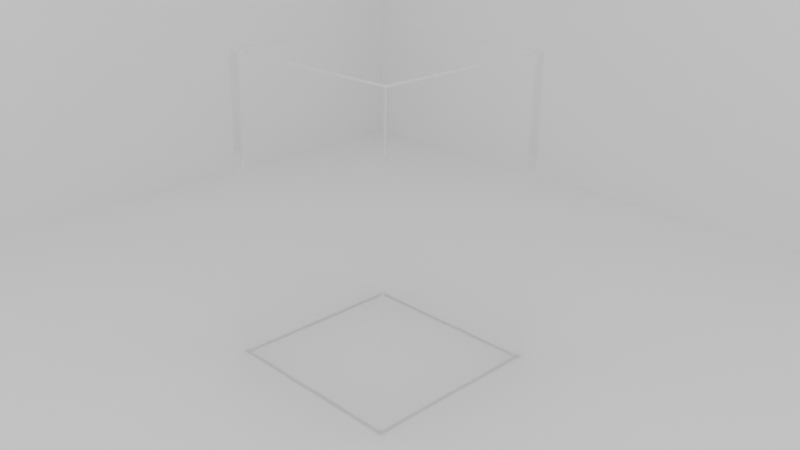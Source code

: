 # Source: fluid.blend  (saved by Blender 3.0.42; exported with 4.5.12 LTS)
import bpy
from mathutils import Matrix  # noqa: F401  (used for matrix-valued properties, if any)

bpy.ops.wm.read_factory_settings(use_empty=True)
scene = bpy.context.scene
scene.name = 'Scene'

# ---- materials (node trees are filled in below, after node groups)
mat_material = bpy.data.materials.new('Material')
mat_glass = bpy.data.materials.new('Glass')

# ---- material node trees
mat_material.use_nodes = True; mat_material.node_tree.nodes.clear()
_N = mat_material.node_tree.nodes; _L = mat_material.node_tree.links
n0 = _N.new('ShaderNodeBsdfPrincipled'); n0.name = 'Principled BSDF'; n0.location = (10, 300)
n0.distribution = 'GGX'
n0.subsurface_method = 'RANDOM_WALK_SKIN'
n0.inputs[3].default_value = 1.45
n0.inputs[27].default_value = (0.0, 0.0, 0.0, 1.0)
n0.inputs[28].default_value = 1.0
n1 = _N.new('ShaderNodeOutputMaterial'); n1.name = 'Material Output'; n1.location = (300, 300)
_L.new(n0.outputs[0], n1.inputs[0])
n1.is_active_output = True
mat_glass.use_nodes = True; mat_glass.node_tree.nodes.clear()
_N = mat_glass.node_tree.nodes; _L = mat_glass.node_tree.links
n0 = _N.new('ShaderNodeOutputMaterial'); n0.name = 'Material Output'; n0.location = (300, 300)
n1 = _N.new('ShaderNodeBsdfGlass'); n1.name = 'Glass BSDF'; n1.location = (0, 300)
n1.distribution = 'BECKMANN'
n1.inputs[2].default_value = 1.1
_L.new(n1.outputs[0], n0.inputs[0])
n0.is_active_output = True

# ---- world
world_world = bpy.data.worlds.new('World'); scene.world = world_world
world_world.use_nodes = True; world_world.node_tree.nodes.clear()
_N = world_world.node_tree.nodes; _L = world_world.node_tree.links
n0 = _N.new('ShaderNodeOutputWorld'); n0.name = 'World Output'; n0.location = (300, 300)
n1 = _N.new('ShaderNodeBackground'); n1.name = 'Background'; n1.location = (10, 300)
n1.inputs[0].default_value = (0.05088, 0.05088, 0.05088, 1.0)
n1.inputs[1].default_value = 20.0
_L.new(n1.outputs[0], n0.inputs[0])
n0.is_active_output = True
world_world.color = (0.05088, 0.05088, 0.05088)
world_world.use_sun_shadow = False
world_world.sun_shadow_jitter_overblur = 0.0

# ---- cameras
cam_camera_004 = bpy.data.cameras.new('Camera.004')
cam_camera_004.lens = 40.0
cam_camera_004.ortho_scale = 10.62
cam_camera_004.shift_x = 0.06

# ---- lights
light_area = bpy.data.lights.new('Area', 'AREA')
light_area.transmission_factor = 0.0
light_area.energy = 7.854
light_area.shadow_soft_size = 1.0
light_area.shadow_maximum_resolution = 0.006
light_area.use_absolute_resolution = True
light_area.size = 1.0
light_area.size_y = 1.0
light_area_002 = bpy.data.lights.new('Area.002', 'AREA')
light_area_002.transmission_factor = 0.0
light_area_002.energy = 7.854
light_area_002.shadow_soft_size = 1.0
light_area_002.shadow_maximum_resolution = 0.006
light_area_002.use_absolute_resolution = True
light_area_002.size = 1.0
light_area_002.size_y = 1.0

# ---- meshes
me_cube_001 = bpy.data.meshes.new('Cube.001')
me_cube_001.from_pydata([(-1.0, -1.0, -1.5), (-1.0, -1.0, 0.5), (-1.0, 1.0, -1.5), (-1.0, 1.0, 0.5), (1.0, -1.0, -1.5), (1.0, -1.0, 0.5), (1.0, 1.0, -1.5), (1.0, 1.0, 0.5)], [], [(0, 1, 3, 2), (2, 3, 7, 6), (6, 7, 5, 4), (4, 5, 1, 0), (2, 6, 4, 0), (7, 3, 1, 5)])
_uv = me_cube_001.uv_layers.new(name='UVMap')
_uv.uv.foreach_set('vector', [0.375, 0.0, 0.625, 0.0, 0.625, 0.25, 0.375, 0.25, 0.375, 0.25, 0.625, 0.25, 0.625, 0.5, 0.375, 0.5, 0.375, 0.5, 0.625, 0.5, 0.625, 0.75, 0.375, 0.75, 0.375, 0.75, 0.625, 0.75, 0.625, 1.0, 0.375, 1.0, 0.125, 0.5, 0.375, 0.5, 0.375, 0.75, 0.125, 0.75, 0.625, 0.5, 0.875, 0.5, 0.875, 0.75, 0.625, 0.75])
me_cube_001.materials.append(mat_material)
me_cube_001.use_remesh_fix_poles = True
me_cube_001.use_remesh_preserve_attributes = False
me_cube_001.update()
me_cube_002 = bpy.data.meshes.new('Cube.002')
me_cube_002.from_pydata([(-1.0, -1.0, -1.5), (-1.0, -1.0, 0.5), (-1.0, 1.0, -1.5), (-1.0, 1.0, 0.5), (1.0, -1.0, -1.5), (1.0, -1.0, 0.5), (1.0, 1.0, -1.5), (1.0, 1.0, 0.5)], [], [(0, 1, 3, 2), (2, 3, 7, 6), (6, 7, 5, 4), (4, 5, 1, 0), (2, 6, 4, 0), (7, 3, 1, 5)])
_uv = me_cube_002.uv_layers.new(name='UVMap')
_uv.uv.foreach_set('vector', [0.375, 0.0, 0.625, 0.0, 0.625, 0.25, 0.375, 0.25, 0.375, 0.25, 0.625, 0.25, 0.625, 0.5, 0.375, 0.5, 0.375, 0.5, 0.625, 0.5, 0.625, 0.75, 0.375, 0.75, 0.375, 0.75, 0.625, 0.75, 0.625, 1.0, 0.375, 1.0, 0.125, 0.5, 0.375, 0.5, 0.375, 0.75, 0.125, 0.75, 0.625, 0.5, 0.875, 0.5, 0.875, 0.75, 0.625, 0.75])
me_cube_002.use_remesh_fix_poles = True
me_cube_002.use_remesh_preserve_attributes = False
me_cube_002.update()
me_cube_003 = bpy.data.meshes.new('Cube.003')
me_cube_003.from_pydata([(-1.0, -1.0, -1.5), (-1.0, -1.0, 0.5), (-1.0, 1.0, -1.5), (-1.0, 1.0, 0.5), (1.0, -1.0, -1.5), (1.0, -1.0, 0.5), (1.0, 1.0, -1.5), (1.0, 1.0, 0.5)], [], [(0, 1, 3, 2), (2, 3, 7, 6), (6, 7, 5, 4), (4, 5, 1, 0), (2, 6, 4, 0), (7, 3, 1, 5)])
_uv = me_cube_003.uv_layers.new(name='UVMap')
_uv.uv.foreach_set('vector', [0.375, 0.0, 0.625, 0.0, 0.625, 0.25, 0.375, 0.25, 0.375, 0.25, 0.625, 0.25, 0.625, 0.5, 0.375, 0.5, 0.375, 0.5, 0.625, 0.5, 0.625, 0.75, 0.375, 0.75, 0.375, 0.75, 0.625, 0.75, 0.625, 1.0, 0.375, 1.0, 0.125, 0.5, 0.375, 0.5, 0.375, 0.75, 0.125, 0.75, 0.625, 0.5, 0.875, 0.5, 0.875, 0.75, 0.625, 0.75])
me_cube_003.use_remesh_fix_poles = True
me_cube_003.use_remesh_preserve_attributes = False
me_cube_003.update()
me_cube_004 = bpy.data.meshes.new('Cube.004')
me_cube_004.from_pydata([(-1.0, -1.0, -1.0), (-1.0, -1.0, 1.0), (-1.0, 1.0, -1.0), (-1.0, 1.0, 1.0), (1.0, -1.0, -1.0), (1.0, -1.0, 1.0), (1.0, 1.0, -1.0), (1.0, 1.0, 1.0)], [], [(0, 1, 3, 2), (2, 3, 7, 6), (6, 7, 5, 4), (4, 5, 1, 0), (2, 6, 4, 0), (7, 3, 1, 5)])
_uv = me_cube_004.uv_layers.new(name='UVMap')
_uv.uv.foreach_set('vector', [0.375, 0.0, 0.625, 0.0, 0.625, 0.25, 0.375, 0.25, 0.375, 0.25, 0.625, 0.25, 0.625, 0.5, 0.375, 0.5, 0.375, 0.5, 0.625, 0.5, 0.625, 0.75, 0.375, 0.75, 0.375, 0.75, 0.625, 0.75, 0.625, 1.0, 0.375, 1.0, 0.125, 0.5, 0.375, 0.5, 0.375, 0.75, 0.125, 0.75, 0.625, 0.5, 0.875, 0.5, 0.875, 0.75, 0.625, 0.75])
me_cube_004.materials.append(mat_glass)
me_cube_004.use_remesh_fix_poles = True
me_cube_004.use_remesh_preserve_attributes = False
me_cube_004.update()
me_cube_009 = bpy.data.meshes.new('Cube.009')
me_cube_009.from_pydata([(-1.0, -1.0, -1.0), (-1.0, -1.0, 1.0), (-1.0, 1.0, -1.0), (-1.0, 1.0, 1.0), (1.0, -1.0, -1.0), (1.0, -1.0, 1.0), (1.0, 1.0, -1.0), (1.0, 1.0, 1.0)], [], [(0, 1, 3, 2), (2, 3, 7, 6), (6, 7, 5, 4), (4, 5, 1, 0), (2, 6, 4, 0), (7, 3, 1, 5)])
_uv = me_cube_009.uv_layers.new(name='UVMap')
_uv.uv.foreach_set('vector', [0.375, 0.0, 0.625, 0.0, 0.625, 0.25, 0.375, 0.25, 0.375, 0.25, 0.625, 0.25, 0.625, 0.5, 0.375, 0.5, 0.375, 0.5, 0.625, 0.5, 0.625, 0.75, 0.375, 0.75, 0.375, 0.75, 0.625, 0.75, 0.625, 1.0, 0.375, 1.0, 0.125, 0.5, 0.375, 0.5, 0.375, 0.75, 0.125, 0.75, 0.625, 0.5, 0.875, 0.5, 0.875, 0.75, 0.625, 0.75])
me_cube_009.materials.append(mat_glass)
me_cube_009.use_remesh_fix_poles = True
me_cube_009.use_remesh_preserve_attributes = False
me_cube_009.update()
me_cube_017 = bpy.data.meshes.new('Cube.017')
me_cube_017.from_pydata([(-1.0, -1.0, -1.0), (-1.0, -1.0, 1.0), (-1.0, 1.0, -1.0), (-1.0, 1.0, 1.0), (1.0, -1.0, -1.0), (1.0, -1.0, 1.0), (1.0, 1.0, -1.0), (1.0, 1.0, 1.0)], [], [(0, 1, 3, 2), (2, 3, 7, 6), (6, 7, 5, 4), (4, 5, 1, 0), (2, 6, 4, 0), (7, 3, 1, 5)])
_uv = me_cube_017.uv_layers.new(name='UVMap')
_uv.uv.foreach_set('vector', [0.375, 0.0, 0.625, 0.0, 0.625, 0.25, 0.375, 0.25, 0.375, 0.25, 0.625, 0.25, 0.625, 0.5, 0.375, 0.5, 0.375, 0.5, 0.625, 0.5, 0.625, 0.75, 0.375, 0.75, 0.375, 0.75, 0.625, 0.75, 0.625, 1.0, 0.375, 1.0, 0.125, 0.5, 0.375, 0.5, 0.375, 0.75, 0.125, 0.75, 0.625, 0.5, 0.875, 0.5, 0.875, 0.75, 0.625, 0.75])
me_cube_017.materials.append(mat_glass)
me_cube_017.use_remesh_fix_poles = True
me_cube_017.use_remesh_preserve_attributes = False
me_cube_017.update()
me_cube_018 = bpy.data.meshes.new('Cube.018')
me_cube_018.from_pydata([(-1.0, -1.0, -1.0), (-1.0, -1.0, 1.0), (-1.0, 1.0, -1.0), (-1.0, 1.0, 1.0), (1.0, -1.0, -1.0), (1.0, -1.0, 1.0), (1.0, 1.0, -1.0), (1.0, 1.0, 1.0)], [], [(0, 1, 3, 2), (2, 3, 7, 6), (6, 7, 5, 4), (4, 5, 1, 0), (2, 6, 4, 0), (7, 3, 1, 5)])
_uv = me_cube_018.uv_layers.new(name='UVMap')
_uv.uv.foreach_set('vector', [0.375, 0.0, 0.625, 0.0, 0.625, 0.25, 0.375, 0.25, 0.375, 0.25, 0.625, 0.25, 0.625, 0.5, 0.375, 0.5, 0.375, 0.5, 0.625, 0.5, 0.625, 0.75, 0.375, 0.75, 0.375, 0.75, 0.625, 0.75, 0.625, 1.0, 0.375, 1.0, 0.125, 0.5, 0.375, 0.5, 0.375, 0.75, 0.125, 0.75, 0.625, 0.5, 0.875, 0.5, 0.875, 0.75, 0.625, 0.75])
me_cube_018.materials.append(mat_glass)
me_cube_018.use_remesh_fix_poles = True
me_cube_018.use_remesh_preserve_attributes = False
me_cube_018.update()

# ---- objects
ob_camera = bpy.data.objects.new('Camera', cam_camera_004)
ob_cube = bpy.data.objects.new('Cube', me_cube_001)
ob_cube_001 = bpy.data.objects.new('Cube.001', me_cube_002)
ob_cube_002 = bpy.data.objects.new('Cube.002', me_cube_003)
ob_area = bpy.data.objects.new('Area', light_area)
ob_area_001 = bpy.data.objects.new('Area.001', light_area_002)
ob_cube_003 = bpy.data.objects.new('Cube.003', me_cube_004)
ob_cube_005 = bpy.data.objects.new('Cube.005', me_cube_009)
ob_cube_004 = bpy.data.objects.new('Cube.004', me_cube_017)
ob_cube_006 = bpy.data.objects.new('Cube.006', me_cube_018)

# ---- transforms, parenting, visibility, modifiers, constraints
ob_camera.location = (-150.0, -150.0, 150.0)
ob_camera.rotation_euler = (1.183, 0.0, -0.747)
ob_camera.lock_location = (True, False, False)
ob_cube.location = (102.0, 105.0, 0.0)
ob_cube.scale = (250.0, 250.0, 1.0)
ob_cube_001.location = (214.0, 103.0, 114.0)
ob_cube_001.rotation_euler = (0.0, 1.571, 0.0)
ob_cube_001.scale = (250.0, 250.0, 1.0)
ob_cube_002.location = (102.0, 217.0, 0.0)
ob_cube_002.rotation_euler = (1.571, 0.0, 0.0)
ob_cube_002.scale = (250.0, 250.0, 1.0)
ob_area.location = (29.55, 31.3, 0.54)
ob_area.rotation_euler = (3.142, 0.0, 0.0)
ob_area.scale = (70.0, 70.0, 1.0)
ob_area_001.location = (29.55, 31.3, 116.3)
ob_area_001.scale = (70.0, 70.0, 1.0)
ob_cube_003.location = (30.0, -1.0, 50.0)
ob_cube_003.scale = (30.0, 1.0, 50.0)
ob_cube_005.location = (61.0, 30.0, 50.0)
ob_cube_005.rotation_euler = (0.0, 0.0, 1.571)
ob_cube_005.scale = (32.0, 1.0, 50.0)
ob_cube_004.location = (30.0, 61.0, 50.0)
ob_cube_004.scale = (30.0, 1.0, 50.0)
ob_cube_006.location = (-1.0, 30.0, 50.0)
ob_cube_006.rotation_euler = (0.0, 0.0, 1.571)
ob_cube_006.scale = (32.0, 1.0, 50.0)

# ---- collection membership
scene.collection.objects.link(ob_camera)
scene.collection.objects.link(ob_cube)
scene.collection.objects.link(ob_cube_001)
scene.collection.objects.link(ob_cube_002)
scene.collection.objects.link(ob_area)
scene.collection.objects.link(ob_area_001)
scene.collection.objects.link(ob_cube_003)
scene.collection.objects.link(ob_cube_005)
scene.collection.objects.link(ob_cube_004)
scene.collection.objects.link(ob_cube_006)

# ---- scene / render settings (as saved in the file)
scene.camera = ob_camera
scene.frame_start = 1; scene.frame_end = 250; scene.frame_set(1)
scene.render.engine = 'CYCLES'
scene.cycles.sampling_pattern = 'TABULATED_SOBOL'
scene.cycles.use_light_tree = False
scene.view_settings.view_transform = 'Filmic'
bpy.context.view_layer.update()
